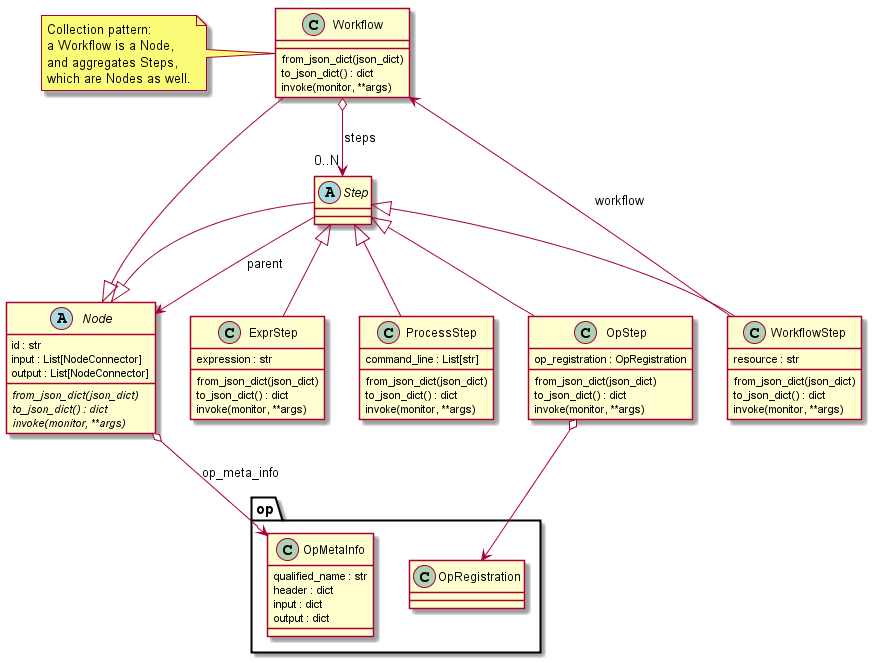

The diagram above was rendered by PlantUML. Its source (embedded in the PNG):
@startuml

abstract Node {
    id : str
    input : List[NodeConnector]
    output : List[NodeConnector]
    {abstract} from_json_dict(json_dict)
    {abstract} to_json_dict() : dict
    {abstract} invoke(monitor, **args)
}

class Workflow extends Node {
    from_json_dict(json_dict)
    to_json_dict() : dict
    invoke(monitor, **args)
}

abstract class Step extends Node {
}

class WorkflowStep extends Step {
    resource : str
    from_json_dict(json_dict)
    to_json_dict() : dict
    invoke(monitor, **args)
}

class OpStep extends Step {
    op_registration : OpRegistration
    from_json_dict(json_dict)
    to_json_dict() : dict
    invoke(monitor, **args)
}

class ExprStep extends Step {
    expression : str
    from_json_dict(json_dict)
    to_json_dict() : dict
    invoke(monitor, **args)
}

class ProcessStep extends Step {
    command_line : List[str]
    from_json_dict(json_dict)
    to_json_dict() : dict
    invoke(monitor, **args)
}

class op.OpMetaInfo {
    qualified_name : str
    header : dict
    input : dict
    output : dict
}

WorkflowStep --> Workflow: workflow
OpStep o--> op.OpRegistration
Node o--> op.OpMetaInfo: op_meta_info
Workflow o--> "0..N" Step: steps
Step --> Node : parent


note left of Workflow
Collection pattern:
a Workflow is a Node,
and aggregates Steps,
which are Nodes as well.
end note

@enduml